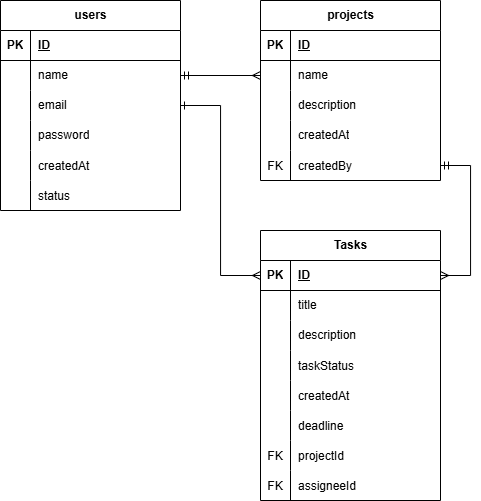

The diagram above was exported from draw.io. Its source (the exported page's mxGraphModel, read from the mxfile embedded in the PNG):
<mxGraphModel dx="1173" dy="629" grid="1" gridSize="10" guides="1" tooltips="1" connect="1" arrows="1" fold="1" page="1" pageScale="1" pageWidth="827" pageHeight="1169" math="0" shadow="0">
  <root>
    <mxCell id="0" />
    <mxCell id="1" parent="0" />
    <mxCell id="uuR5Nyj_AKj6e612Mfwo-1" parent="1" style="shape=table;startSize=30;container=1;collapsible=1;childLayout=tableLayout;fixedRows=1;rowLines=0;fontStyle=1;align=center;resizeLast=1;html=1;" value="users" vertex="1">
      <mxGeometry height="210" width="180" x="50" y="350" as="geometry" />
    </mxCell>
    <mxCell id="uuR5Nyj_AKj6e612Mfwo-2" parent="uuR5Nyj_AKj6e612Mfwo-1" style="shape=tableRow;horizontal=0;startSize=0;swimlaneHead=0;swimlaneBody=0;fillColor=none;collapsible=0;dropTarget=0;points=[[0,0.5],[1,0.5]];portConstraint=eastwest;top=0;left=0;right=0;bottom=1;" value="" vertex="1">
      <mxGeometry height="30" width="180" y="30" as="geometry" />
    </mxCell>
    <mxCell id="uuR5Nyj_AKj6e612Mfwo-3" parent="uuR5Nyj_AKj6e612Mfwo-2" style="shape=partialRectangle;connectable=0;fillColor=none;top=0;left=0;bottom=0;right=0;fontStyle=1;overflow=hidden;whiteSpace=wrap;html=1;" value="PK" vertex="1">
      <mxGeometry height="30" width="30" as="geometry">
        <mxRectangle height="30" width="30" as="alternateBounds" />
      </mxGeometry>
    </mxCell>
    <mxCell id="uuR5Nyj_AKj6e612Mfwo-4" parent="uuR5Nyj_AKj6e612Mfwo-2" style="shape=partialRectangle;connectable=0;fillColor=none;top=0;left=0;bottom=0;right=0;align=left;spacingLeft=6;fontStyle=5;overflow=hidden;whiteSpace=wrap;html=1;" value="ID" vertex="1">
      <mxGeometry height="30" width="150" x="30" as="geometry">
        <mxRectangle height="30" width="150" as="alternateBounds" />
      </mxGeometry>
    </mxCell>
    <mxCell id="uuR5Nyj_AKj6e612Mfwo-5" parent="uuR5Nyj_AKj6e612Mfwo-1" style="shape=tableRow;horizontal=0;startSize=0;swimlaneHead=0;swimlaneBody=0;fillColor=none;collapsible=0;dropTarget=0;points=[[0,0.5],[1,0.5]];portConstraint=eastwest;top=0;left=0;right=0;bottom=0;" value="" vertex="1">
      <mxGeometry height="30" width="180" y="60" as="geometry" />
    </mxCell>
    <mxCell id="uuR5Nyj_AKj6e612Mfwo-6" parent="uuR5Nyj_AKj6e612Mfwo-5" style="shape=partialRectangle;connectable=0;fillColor=none;top=0;left=0;bottom=0;right=0;editable=1;overflow=hidden;whiteSpace=wrap;html=1;" value="" vertex="1">
      <mxGeometry height="30" width="30" as="geometry">
        <mxRectangle height="30" width="30" as="alternateBounds" />
      </mxGeometry>
    </mxCell>
    <mxCell id="uuR5Nyj_AKj6e612Mfwo-7" parent="uuR5Nyj_AKj6e612Mfwo-5" style="shape=partialRectangle;connectable=0;fillColor=none;top=0;left=0;bottom=0;right=0;align=left;spacingLeft=6;overflow=hidden;whiteSpace=wrap;html=1;" value="name" vertex="1">
      <mxGeometry height="30" width="150" x="30" as="geometry">
        <mxRectangle height="30" width="150" as="alternateBounds" />
      </mxGeometry>
    </mxCell>
    <mxCell id="uuR5Nyj_AKj6e612Mfwo-8" parent="uuR5Nyj_AKj6e612Mfwo-1" style="shape=tableRow;horizontal=0;startSize=0;swimlaneHead=0;swimlaneBody=0;fillColor=none;collapsible=0;dropTarget=0;points=[[0,0.5],[1,0.5]];portConstraint=eastwest;top=0;left=0;right=0;bottom=0;" value="" vertex="1">
      <mxGeometry height="30" width="180" y="90" as="geometry" />
    </mxCell>
    <mxCell id="uuR5Nyj_AKj6e612Mfwo-9" parent="uuR5Nyj_AKj6e612Mfwo-8" style="shape=partialRectangle;connectable=0;fillColor=none;top=0;left=0;bottom=0;right=0;editable=1;overflow=hidden;whiteSpace=wrap;html=1;" value="" vertex="1">
      <mxGeometry height="30" width="30" as="geometry">
        <mxRectangle height="30" width="30" as="alternateBounds" />
      </mxGeometry>
    </mxCell>
    <mxCell id="uuR5Nyj_AKj6e612Mfwo-10" parent="uuR5Nyj_AKj6e612Mfwo-8" style="shape=partialRectangle;connectable=0;fillColor=none;top=0;left=0;bottom=0;right=0;align=left;spacingLeft=6;overflow=hidden;whiteSpace=wrap;html=1;" value="email" vertex="1">
      <mxGeometry height="30" width="150" x="30" as="geometry">
        <mxRectangle height="30" width="150" as="alternateBounds" />
      </mxGeometry>
    </mxCell>
    <mxCell id="uuR5Nyj_AKj6e612Mfwo-11" parent="uuR5Nyj_AKj6e612Mfwo-1" style="shape=tableRow;horizontal=0;startSize=0;swimlaneHead=0;swimlaneBody=0;fillColor=none;collapsible=0;dropTarget=0;points=[[0,0.5],[1,0.5]];portConstraint=eastwest;top=0;left=0;right=0;bottom=0;" value="" vertex="1">
      <mxGeometry height="30" width="180" y="120" as="geometry" />
    </mxCell>
    <mxCell id="uuR5Nyj_AKj6e612Mfwo-12" parent="uuR5Nyj_AKj6e612Mfwo-11" style="shape=partialRectangle;connectable=0;fillColor=none;top=0;left=0;bottom=0;right=0;editable=1;overflow=hidden;whiteSpace=wrap;html=1;" value="" vertex="1">
      <mxGeometry height="30" width="30" as="geometry">
        <mxRectangle height="30" width="30" as="alternateBounds" />
      </mxGeometry>
    </mxCell>
    <mxCell id="uuR5Nyj_AKj6e612Mfwo-13" parent="uuR5Nyj_AKj6e612Mfwo-11" style="shape=partialRectangle;connectable=0;fillColor=none;top=0;left=0;bottom=0;right=0;align=left;spacingLeft=6;overflow=hidden;whiteSpace=wrap;html=1;" value="password" vertex="1">
      <mxGeometry height="30" width="150" x="30" as="geometry">
        <mxRectangle height="30" width="150" as="alternateBounds" />
      </mxGeometry>
    </mxCell>
    <mxCell id="uuR5Nyj_AKj6e612Mfwo-14" parent="uuR5Nyj_AKj6e612Mfwo-1" style="shape=tableRow;horizontal=0;startSize=0;swimlaneHead=0;swimlaneBody=0;fillColor=none;collapsible=0;dropTarget=0;points=[[0,0.5],[1,0.5]];portConstraint=eastwest;top=0;left=0;right=0;bottom=0;" value="" vertex="1">
      <mxGeometry height="30" width="180" y="150" as="geometry" />
    </mxCell>
    <mxCell id="uuR5Nyj_AKj6e612Mfwo-15" parent="uuR5Nyj_AKj6e612Mfwo-14" style="shape=partialRectangle;connectable=0;fillColor=none;top=0;left=0;bottom=0;right=0;editable=1;overflow=hidden;" value="" vertex="1">
      <mxGeometry height="30" width="30" as="geometry">
        <mxRectangle height="30" width="30" as="alternateBounds" />
      </mxGeometry>
    </mxCell>
    <mxCell id="uuR5Nyj_AKj6e612Mfwo-16" parent="uuR5Nyj_AKj6e612Mfwo-14" style="shape=partialRectangle;connectable=0;fillColor=none;top=0;left=0;bottom=0;right=0;align=left;spacingLeft=6;overflow=hidden;" value="createdAt" vertex="1">
      <mxGeometry height="30" width="150" x="30" as="geometry">
        <mxRectangle height="30" width="150" as="alternateBounds" />
      </mxGeometry>
    </mxCell>
    <mxCell id="uuR5Nyj_AKj6e612Mfwo-17" parent="uuR5Nyj_AKj6e612Mfwo-1" style="shape=tableRow;horizontal=0;startSize=0;swimlaneHead=0;swimlaneBody=0;fillColor=none;collapsible=0;dropTarget=0;points=[[0,0.5],[1,0.5]];portConstraint=eastwest;top=0;left=0;right=0;bottom=0;" value="" vertex="1">
      <mxGeometry height="30" width="180" y="180" as="geometry" />
    </mxCell>
    <mxCell id="uuR5Nyj_AKj6e612Mfwo-18" parent="uuR5Nyj_AKj6e612Mfwo-17" style="shape=partialRectangle;connectable=0;fillColor=none;top=0;left=0;bottom=0;right=0;editable=1;overflow=hidden;" value="" vertex="1">
      <mxGeometry height="30" width="30" as="geometry">
        <mxRectangle height="30" width="30" as="alternateBounds" />
      </mxGeometry>
    </mxCell>
    <mxCell id="uuR5Nyj_AKj6e612Mfwo-19" parent="uuR5Nyj_AKj6e612Mfwo-17" style="shape=partialRectangle;connectable=0;fillColor=none;top=0;left=0;bottom=0;right=0;align=left;spacingLeft=6;overflow=hidden;" value="status" vertex="1">
      <mxGeometry height="30" width="150" x="30" as="geometry">
        <mxRectangle height="30" width="150" as="alternateBounds" />
      </mxGeometry>
    </mxCell>
    <mxCell id="uuR5Nyj_AKj6e612Mfwo-20" parent="1" style="shape=table;startSize=30;container=1;collapsible=1;childLayout=tableLayout;fixedRows=1;rowLines=0;fontStyle=1;align=center;resizeLast=1;html=1;" value="projects" vertex="1">
      <mxGeometry height="180" width="180" x="310" y="350" as="geometry" />
    </mxCell>
    <mxCell id="uuR5Nyj_AKj6e612Mfwo-21" parent="uuR5Nyj_AKj6e612Mfwo-20" style="shape=tableRow;horizontal=0;startSize=0;swimlaneHead=0;swimlaneBody=0;fillColor=none;collapsible=0;dropTarget=0;points=[[0,0.5],[1,0.5]];portConstraint=eastwest;top=0;left=0;right=0;bottom=1;" value="" vertex="1">
      <mxGeometry height="30" width="180" y="30" as="geometry" />
    </mxCell>
    <mxCell id="uuR5Nyj_AKj6e612Mfwo-22" parent="uuR5Nyj_AKj6e612Mfwo-21" style="shape=partialRectangle;connectable=0;fillColor=none;top=0;left=0;bottom=0;right=0;fontStyle=1;overflow=hidden;whiteSpace=wrap;html=1;" value="PK" vertex="1">
      <mxGeometry height="30" width="30" as="geometry">
        <mxRectangle height="30" width="30" as="alternateBounds" />
      </mxGeometry>
    </mxCell>
    <mxCell id="uuR5Nyj_AKj6e612Mfwo-23" parent="uuR5Nyj_AKj6e612Mfwo-21" style="shape=partialRectangle;connectable=0;fillColor=none;top=0;left=0;bottom=0;right=0;align=left;spacingLeft=6;fontStyle=5;overflow=hidden;whiteSpace=wrap;html=1;" value="ID" vertex="1">
      <mxGeometry height="30" width="150" x="30" as="geometry">
        <mxRectangle height="30" width="150" as="alternateBounds" />
      </mxGeometry>
    </mxCell>
    <mxCell id="uuR5Nyj_AKj6e612Mfwo-24" parent="uuR5Nyj_AKj6e612Mfwo-20" style="shape=tableRow;horizontal=0;startSize=0;swimlaneHead=0;swimlaneBody=0;fillColor=none;collapsible=0;dropTarget=0;points=[[0,0.5],[1,0.5]];portConstraint=eastwest;top=0;left=0;right=0;bottom=0;" value="" vertex="1">
      <mxGeometry height="30" width="180" y="60" as="geometry" />
    </mxCell>
    <mxCell id="uuR5Nyj_AKj6e612Mfwo-25" parent="uuR5Nyj_AKj6e612Mfwo-24" style="shape=partialRectangle;connectable=0;fillColor=none;top=0;left=0;bottom=0;right=0;editable=1;overflow=hidden;whiteSpace=wrap;html=1;" value="" vertex="1">
      <mxGeometry height="30" width="30" as="geometry">
        <mxRectangle height="30" width="30" as="alternateBounds" />
      </mxGeometry>
    </mxCell>
    <mxCell id="uuR5Nyj_AKj6e612Mfwo-26" parent="uuR5Nyj_AKj6e612Mfwo-24" style="shape=partialRectangle;connectable=0;fillColor=none;top=0;left=0;bottom=0;right=0;align=left;spacingLeft=6;overflow=hidden;whiteSpace=wrap;html=1;" value="name" vertex="1">
      <mxGeometry height="30" width="150" x="30" as="geometry">
        <mxRectangle height="30" width="150" as="alternateBounds" />
      </mxGeometry>
    </mxCell>
    <mxCell id="uuR5Nyj_AKj6e612Mfwo-27" parent="uuR5Nyj_AKj6e612Mfwo-20" style="shape=tableRow;horizontal=0;startSize=0;swimlaneHead=0;swimlaneBody=0;fillColor=none;collapsible=0;dropTarget=0;points=[[0,0.5],[1,0.5]];portConstraint=eastwest;top=0;left=0;right=0;bottom=0;" value="" vertex="1">
      <mxGeometry height="30" width="180" y="90" as="geometry" />
    </mxCell>
    <mxCell id="uuR5Nyj_AKj6e612Mfwo-28" parent="uuR5Nyj_AKj6e612Mfwo-27" style="shape=partialRectangle;connectable=0;fillColor=none;top=0;left=0;bottom=0;right=0;editable=1;overflow=hidden;whiteSpace=wrap;html=1;" value="" vertex="1">
      <mxGeometry height="30" width="30" as="geometry">
        <mxRectangle height="30" width="30" as="alternateBounds" />
      </mxGeometry>
    </mxCell>
    <mxCell id="uuR5Nyj_AKj6e612Mfwo-29" parent="uuR5Nyj_AKj6e612Mfwo-27" style="shape=partialRectangle;connectable=0;fillColor=none;top=0;left=0;bottom=0;right=0;align=left;spacingLeft=6;overflow=hidden;whiteSpace=wrap;html=1;" value="description" vertex="1">
      <mxGeometry height="30" width="150" x="30" as="geometry">
        <mxRectangle height="30" width="150" as="alternateBounds" />
      </mxGeometry>
    </mxCell>
    <mxCell id="uuR5Nyj_AKj6e612Mfwo-30" parent="uuR5Nyj_AKj6e612Mfwo-20" style="shape=tableRow;horizontal=0;startSize=0;swimlaneHead=0;swimlaneBody=0;fillColor=none;collapsible=0;dropTarget=0;points=[[0,0.5],[1,0.5]];portConstraint=eastwest;top=0;left=0;right=0;bottom=0;" value="" vertex="1">
      <mxGeometry height="30" width="180" y="120" as="geometry" />
    </mxCell>
    <mxCell id="uuR5Nyj_AKj6e612Mfwo-31" parent="uuR5Nyj_AKj6e612Mfwo-30" style="shape=partialRectangle;connectable=0;fillColor=none;top=0;left=0;bottom=0;right=0;editable=1;overflow=hidden;whiteSpace=wrap;html=1;" value="" vertex="1">
      <mxGeometry height="30" width="30" as="geometry">
        <mxRectangle height="30" width="30" as="alternateBounds" />
      </mxGeometry>
    </mxCell>
    <mxCell id="uuR5Nyj_AKj6e612Mfwo-32" parent="uuR5Nyj_AKj6e612Mfwo-30" style="shape=partialRectangle;connectable=0;fillColor=none;top=0;left=0;bottom=0;right=0;align=left;spacingLeft=6;overflow=hidden;whiteSpace=wrap;html=1;" value="createdAt" vertex="1">
      <mxGeometry height="30" width="150" x="30" as="geometry">
        <mxRectangle height="30" width="150" as="alternateBounds" />
      </mxGeometry>
    </mxCell>
    <mxCell id="uuR5Nyj_AKj6e612Mfwo-33" parent="uuR5Nyj_AKj6e612Mfwo-20" style="shape=tableRow;horizontal=0;startSize=0;swimlaneHead=0;swimlaneBody=0;fillColor=none;collapsible=0;dropTarget=0;points=[[0,0.5],[1,0.5]];portConstraint=eastwest;top=0;left=0;right=0;bottom=0;" value="" vertex="1">
      <mxGeometry height="30" width="180" y="150" as="geometry" />
    </mxCell>
    <mxCell id="uuR5Nyj_AKj6e612Mfwo-34" parent="uuR5Nyj_AKj6e612Mfwo-33" style="shape=partialRectangle;connectable=0;fillColor=none;top=0;left=0;bottom=0;right=0;editable=1;overflow=hidden;" value="FK" vertex="1">
      <mxGeometry height="30" width="30" as="geometry">
        <mxRectangle height="30" width="30" as="alternateBounds" />
      </mxGeometry>
    </mxCell>
    <mxCell id="uuR5Nyj_AKj6e612Mfwo-35" parent="uuR5Nyj_AKj6e612Mfwo-33" style="shape=partialRectangle;connectable=0;fillColor=none;top=0;left=0;bottom=0;right=0;align=left;spacingLeft=6;overflow=hidden;" value="createdBy" vertex="1">
      <mxGeometry height="30" width="150" x="30" as="geometry">
        <mxRectangle height="30" width="150" as="alternateBounds" />
      </mxGeometry>
    </mxCell>
    <mxCell id="uuR5Nyj_AKj6e612Mfwo-36" parent="1" style="shape=table;startSize=30;container=1;collapsible=1;childLayout=tableLayout;fixedRows=1;rowLines=0;fontStyle=1;align=center;resizeLast=1;html=1;" value="Tasks" vertex="1">
      <mxGeometry height="270" width="180" x="310" y="580" as="geometry" />
    </mxCell>
    <mxCell id="uuR5Nyj_AKj6e612Mfwo-37" parent="uuR5Nyj_AKj6e612Mfwo-36" style="shape=tableRow;horizontal=0;startSize=0;swimlaneHead=0;swimlaneBody=0;fillColor=none;collapsible=0;dropTarget=0;points=[[0,0.5],[1,0.5]];portConstraint=eastwest;top=0;left=0;right=0;bottom=1;" value="" vertex="1">
      <mxGeometry height="30" width="180" y="30" as="geometry" />
    </mxCell>
    <mxCell id="uuR5Nyj_AKj6e612Mfwo-38" parent="uuR5Nyj_AKj6e612Mfwo-37" style="shape=partialRectangle;connectable=0;fillColor=none;top=0;left=0;bottom=0;right=0;fontStyle=1;overflow=hidden;whiteSpace=wrap;html=1;" value="PK" vertex="1">
      <mxGeometry height="30" width="30" as="geometry">
        <mxRectangle height="30" width="30" as="alternateBounds" />
      </mxGeometry>
    </mxCell>
    <mxCell id="uuR5Nyj_AKj6e612Mfwo-39" parent="uuR5Nyj_AKj6e612Mfwo-37" style="shape=partialRectangle;connectable=0;fillColor=none;top=0;left=0;bottom=0;right=0;align=left;spacingLeft=6;fontStyle=5;overflow=hidden;whiteSpace=wrap;html=1;" value="ID" vertex="1">
      <mxGeometry height="30" width="150" x="30" as="geometry">
        <mxRectangle height="30" width="150" as="alternateBounds" />
      </mxGeometry>
    </mxCell>
    <mxCell id="uuR5Nyj_AKj6e612Mfwo-40" parent="uuR5Nyj_AKj6e612Mfwo-36" style="shape=tableRow;horizontal=0;startSize=0;swimlaneHead=0;swimlaneBody=0;fillColor=none;collapsible=0;dropTarget=0;points=[[0,0.5],[1,0.5]];portConstraint=eastwest;top=0;left=0;right=0;bottom=0;" value="" vertex="1">
      <mxGeometry height="30" width="180" y="60" as="geometry" />
    </mxCell>
    <mxCell id="uuR5Nyj_AKj6e612Mfwo-41" parent="uuR5Nyj_AKj6e612Mfwo-40" style="shape=partialRectangle;connectable=0;fillColor=none;top=0;left=0;bottom=0;right=0;editable=1;overflow=hidden;whiteSpace=wrap;html=1;" value="" vertex="1">
      <mxGeometry height="30" width="30" as="geometry">
        <mxRectangle height="30" width="30" as="alternateBounds" />
      </mxGeometry>
    </mxCell>
    <mxCell id="uuR5Nyj_AKj6e612Mfwo-42" parent="uuR5Nyj_AKj6e612Mfwo-40" style="shape=partialRectangle;connectable=0;fillColor=none;top=0;left=0;bottom=0;right=0;align=left;spacingLeft=6;overflow=hidden;whiteSpace=wrap;html=1;" value="title" vertex="1">
      <mxGeometry height="30" width="150" x="30" as="geometry">
        <mxRectangle height="30" width="150" as="alternateBounds" />
      </mxGeometry>
    </mxCell>
    <mxCell id="uuR5Nyj_AKj6e612Mfwo-43" parent="uuR5Nyj_AKj6e612Mfwo-36" style="shape=tableRow;horizontal=0;startSize=0;swimlaneHead=0;swimlaneBody=0;fillColor=none;collapsible=0;dropTarget=0;points=[[0,0.5],[1,0.5]];portConstraint=eastwest;top=0;left=0;right=0;bottom=0;" value="" vertex="1">
      <mxGeometry height="30" width="180" y="90" as="geometry" />
    </mxCell>
    <mxCell id="uuR5Nyj_AKj6e612Mfwo-44" parent="uuR5Nyj_AKj6e612Mfwo-43" style="shape=partialRectangle;connectable=0;fillColor=none;top=0;left=0;bottom=0;right=0;editable=1;overflow=hidden;whiteSpace=wrap;html=1;" value="" vertex="1">
      <mxGeometry height="30" width="30" as="geometry">
        <mxRectangle height="30" width="30" as="alternateBounds" />
      </mxGeometry>
    </mxCell>
    <mxCell id="uuR5Nyj_AKj6e612Mfwo-45" parent="uuR5Nyj_AKj6e612Mfwo-43" style="shape=partialRectangle;connectable=0;fillColor=none;top=0;left=0;bottom=0;right=0;align=left;spacingLeft=6;overflow=hidden;whiteSpace=wrap;html=1;" value="description" vertex="1">
      <mxGeometry height="30" width="150" x="30" as="geometry">
        <mxRectangle height="30" width="150" as="alternateBounds" />
      </mxGeometry>
    </mxCell>
    <mxCell id="uuR5Nyj_AKj6e612Mfwo-49" parent="uuR5Nyj_AKj6e612Mfwo-36" style="shape=tableRow;horizontal=0;startSize=0;swimlaneHead=0;swimlaneBody=0;fillColor=none;collapsible=0;dropTarget=0;points=[[0,0.5],[1,0.5]];portConstraint=eastwest;top=0;left=0;right=0;bottom=0;" value="" vertex="1">
      <mxGeometry height="30" width="180" y="120" as="geometry" />
    </mxCell>
    <mxCell id="uuR5Nyj_AKj6e612Mfwo-50" parent="uuR5Nyj_AKj6e612Mfwo-49" style="shape=partialRectangle;connectable=0;fillColor=none;top=0;left=0;bottom=0;right=0;editable=1;overflow=hidden;" value="" vertex="1">
      <mxGeometry height="30" width="30" as="geometry">
        <mxRectangle height="30" width="30" as="alternateBounds" />
      </mxGeometry>
    </mxCell>
    <mxCell id="uuR5Nyj_AKj6e612Mfwo-51" parent="uuR5Nyj_AKj6e612Mfwo-49" style="shape=partialRectangle;connectable=0;fillColor=none;top=0;left=0;bottom=0;right=0;align=left;spacingLeft=6;overflow=hidden;" value="taskStatus" vertex="1">
      <mxGeometry height="30" width="150" x="30" as="geometry">
        <mxRectangle height="30" width="150" as="alternateBounds" />
      </mxGeometry>
    </mxCell>
    <mxCell id="5diB2BbAZ25wO6yPLgeU-2" parent="uuR5Nyj_AKj6e612Mfwo-36" style="shape=tableRow;horizontal=0;startSize=0;swimlaneHead=0;swimlaneBody=0;fillColor=none;collapsible=0;dropTarget=0;points=[[0,0.5],[1,0.5]];portConstraint=eastwest;top=0;left=0;right=0;bottom=0;" value="" vertex="1">
      <mxGeometry height="30" width="180" y="150" as="geometry" />
    </mxCell>
    <mxCell id="5diB2BbAZ25wO6yPLgeU-3" parent="5diB2BbAZ25wO6yPLgeU-2" style="shape=partialRectangle;connectable=0;fillColor=none;top=0;left=0;bottom=0;right=0;editable=1;overflow=hidden;" value="" vertex="1">
      <mxGeometry height="30" width="30" as="geometry">
        <mxRectangle height="30" width="30" as="alternateBounds" />
      </mxGeometry>
    </mxCell>
    <mxCell id="5diB2BbAZ25wO6yPLgeU-4" parent="5diB2BbAZ25wO6yPLgeU-2" style="shape=partialRectangle;connectable=0;fillColor=none;top=0;left=0;bottom=0;right=0;align=left;spacingLeft=6;overflow=hidden;" value="createdAt" vertex="1">
      <mxGeometry height="30" width="150" x="30" as="geometry">
        <mxRectangle height="30" width="150" as="alternateBounds" />
      </mxGeometry>
    </mxCell>
    <mxCell id="uuR5Nyj_AKj6e612Mfwo-52" parent="uuR5Nyj_AKj6e612Mfwo-36" style="shape=tableRow;horizontal=0;startSize=0;swimlaneHead=0;swimlaneBody=0;fillColor=none;collapsible=0;dropTarget=0;points=[[0,0.5],[1,0.5]];portConstraint=eastwest;top=0;left=0;right=0;bottom=0;" value="" vertex="1">
      <mxGeometry height="30" width="180" y="180" as="geometry" />
    </mxCell>
    <mxCell id="uuR5Nyj_AKj6e612Mfwo-53" parent="uuR5Nyj_AKj6e612Mfwo-52" style="shape=partialRectangle;connectable=0;fillColor=none;top=0;left=0;bottom=0;right=0;editable=1;overflow=hidden;" value="" vertex="1">
      <mxGeometry height="30" width="30" as="geometry">
        <mxRectangle height="30" width="30" as="alternateBounds" />
      </mxGeometry>
    </mxCell>
    <mxCell id="uuR5Nyj_AKj6e612Mfwo-54" parent="uuR5Nyj_AKj6e612Mfwo-52" style="shape=partialRectangle;connectable=0;fillColor=none;top=0;left=0;bottom=0;right=0;align=left;spacingLeft=6;overflow=hidden;" value="deadline" vertex="1">
      <mxGeometry height="30" width="150" x="30" as="geometry">
        <mxRectangle height="30" width="150" as="alternateBounds" />
      </mxGeometry>
    </mxCell>
    <mxCell id="uuR5Nyj_AKj6e612Mfwo-55" parent="uuR5Nyj_AKj6e612Mfwo-36" style="shape=tableRow;horizontal=0;startSize=0;swimlaneHead=0;swimlaneBody=0;fillColor=none;collapsible=0;dropTarget=0;points=[[0,0.5],[1,0.5]];portConstraint=eastwest;top=0;left=0;right=0;bottom=0;" value="" vertex="1">
      <mxGeometry height="30" width="180" y="210" as="geometry" />
    </mxCell>
    <mxCell id="uuR5Nyj_AKj6e612Mfwo-56" parent="uuR5Nyj_AKj6e612Mfwo-55" style="shape=partialRectangle;connectable=0;fillColor=none;top=0;left=0;bottom=0;right=0;editable=1;overflow=hidden;" value="FK" vertex="1">
      <mxGeometry height="30" width="30" as="geometry">
        <mxRectangle height="30" width="30" as="alternateBounds" />
      </mxGeometry>
    </mxCell>
    <mxCell id="uuR5Nyj_AKj6e612Mfwo-57" parent="uuR5Nyj_AKj6e612Mfwo-55" style="shape=partialRectangle;connectable=0;fillColor=none;top=0;left=0;bottom=0;right=0;align=left;spacingLeft=6;overflow=hidden;" value="projectId" vertex="1">
      <mxGeometry height="30" width="150" x="30" as="geometry">
        <mxRectangle height="30" width="150" as="alternateBounds" />
      </mxGeometry>
    </mxCell>
    <mxCell id="uuR5Nyj_AKj6e612Mfwo-58" parent="uuR5Nyj_AKj6e612Mfwo-36" style="shape=tableRow;horizontal=0;startSize=0;swimlaneHead=0;swimlaneBody=0;fillColor=none;collapsible=0;dropTarget=0;points=[[0,0.5],[1,0.5]];portConstraint=eastwest;top=0;left=0;right=0;bottom=0;" value="" vertex="1">
      <mxGeometry height="30" width="180" y="240" as="geometry" />
    </mxCell>
    <mxCell id="uuR5Nyj_AKj6e612Mfwo-59" parent="uuR5Nyj_AKj6e612Mfwo-58" style="shape=partialRectangle;connectable=0;fillColor=none;top=0;left=0;bottom=0;right=0;editable=1;overflow=hidden;" value="FK" vertex="1">
      <mxGeometry height="30" width="30" as="geometry">
        <mxRectangle height="30" width="30" as="alternateBounds" />
      </mxGeometry>
    </mxCell>
    <mxCell id="uuR5Nyj_AKj6e612Mfwo-60" parent="uuR5Nyj_AKj6e612Mfwo-58" style="shape=partialRectangle;connectable=0;fillColor=none;top=0;left=0;bottom=0;right=0;align=left;spacingLeft=6;overflow=hidden;" value="assigneeId" vertex="1">
      <mxGeometry height="30" width="150" x="30" as="geometry">
        <mxRectangle height="30" width="150" as="alternateBounds" />
      </mxGeometry>
    </mxCell>
    <mxCell id="uuR5Nyj_AKj6e612Mfwo-61" edge="1" parent="1" source="uuR5Nyj_AKj6e612Mfwo-5" style="edgeStyle=orthogonalEdgeStyle;rounded=0;orthogonalLoop=1;jettySize=auto;html=1;exitX=1;exitY=0.5;exitDx=0;exitDy=0;entryX=0;entryY=0.5;entryDx=0;entryDy=0;endArrow=ERmany;endFill=0;startArrow=ERmandOne;startFill=0;" target="uuR5Nyj_AKj6e612Mfwo-24">
      <mxGeometry relative="1" as="geometry" />
    </mxCell>
    <mxCell id="uuR5Nyj_AKj6e612Mfwo-62" edge="1" parent="1" source="uuR5Nyj_AKj6e612Mfwo-33" style="edgeStyle=orthogonalEdgeStyle;rounded=0;orthogonalLoop=1;jettySize=auto;html=1;entryX=1;entryY=0.5;entryDx=0;entryDy=0;exitX=1;exitY=0.5;exitDx=0;exitDy=0;startArrow=ERmandOne;startFill=0;endArrow=ERmany;endFill=0;" target="uuR5Nyj_AKj6e612Mfwo-37">
      <mxGeometry relative="1" as="geometry">
        <Array as="points">
          <mxPoint x="520" y="515" />
          <mxPoint x="520" y="625" />
        </Array>
      </mxGeometry>
    </mxCell>
    <mxCell id="uuR5Nyj_AKj6e612Mfwo-63" edge="1" parent="1" source="uuR5Nyj_AKj6e612Mfwo-37" style="edgeStyle=orthogonalEdgeStyle;rounded=0;orthogonalLoop=1;jettySize=auto;html=1;exitX=0;exitY=0.5;exitDx=0;exitDy=0;entryX=1;entryY=0.5;entryDx=0;entryDy=0;endArrow=ERone;endFill=0;startArrow=ERmany;startFill=0;" target="uuR5Nyj_AKj6e612Mfwo-8">
      <mxGeometry relative="1" as="geometry" />
    </mxCell>
  </root>
</mxGraphModel>